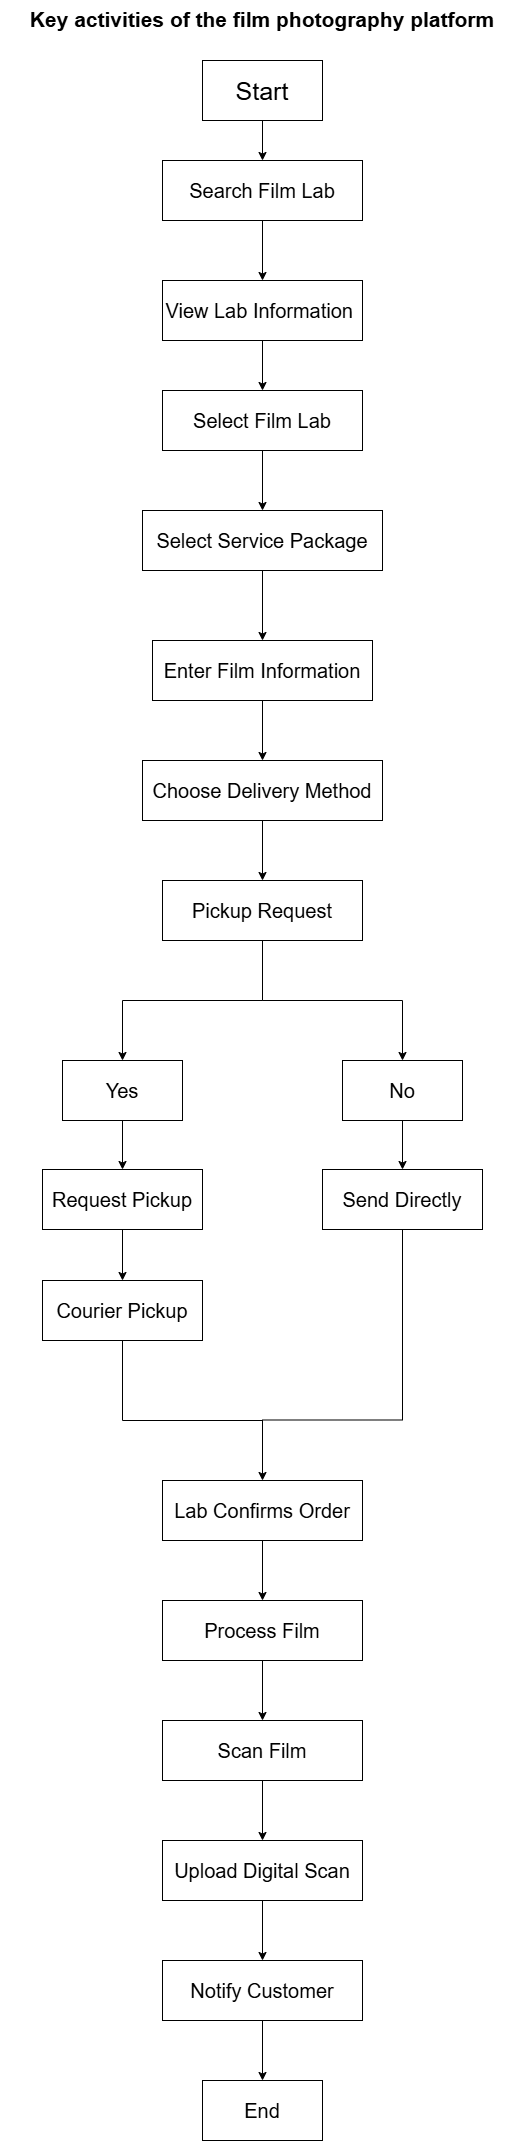

The diagram above was exported from draw.io. Its source (the exported page's mxGraphModel, read from the mxfile embedded in the PNG):
<mxGraphModel dx="1030" dy="562" grid="1" gridSize="10" guides="1" tooltips="1" connect="1" arrows="1" fold="1" page="1" pageScale="1" pageWidth="827" pageHeight="1169" math="0" shadow="0">
  <root>
    <mxCell id="0" />
    <mxCell id="1" parent="0" />
    <mxCell id="b5a_szRIxtCicimkG8qw-13" edge="1" parent="1" source="b5a_szRIxtCicimkG8qw-1" style="edgeStyle=orthogonalEdgeStyle;rounded=0;orthogonalLoop=1;jettySize=auto;html=1;" target="b5a_szRIxtCicimkG8qw-5">
      <mxGeometry relative="1" as="geometry" />
    </mxCell>
    <mxCell id="b5a_szRIxtCicimkG8qw-1" parent="1" style="rounded=0;whiteSpace=wrap;html=1;" value="&lt;font style=&quot;font-size: 25px;&quot;&gt;Start&lt;/font&gt;" vertex="1">
      <mxGeometry height="60" width="120" x="360" y="60" as="geometry" />
    </mxCell>
    <mxCell id="b5a_szRIxtCicimkG8qw-14" edge="1" parent="1" source="b5a_szRIxtCicimkG8qw-5" style="edgeStyle=orthogonalEdgeStyle;rounded=0;orthogonalLoop=1;jettySize=auto;html=1;entryX=0.5;entryY=0;entryDx=0;entryDy=0;" target="b5a_szRIxtCicimkG8qw-6">
      <mxGeometry relative="1" as="geometry" />
    </mxCell>
    <mxCell id="b5a_szRIxtCicimkG8qw-5" parent="1" style="rounded=0;whiteSpace=wrap;html=1;fontStyle=0" value="&lt;font style=&quot;font-size: 20px;&quot;&gt;Search Film Lab&lt;br/&gt;&lt;/font&gt;" vertex="1">
      <mxGeometry height="60" width="200" x="320" y="160" as="geometry" />
    </mxCell>
    <mxCell id="b5a_szRIxtCicimkG8qw-15" edge="1" parent="1" source="b5a_szRIxtCicimkG8qw-6" style="edgeStyle=orthogonalEdgeStyle;rounded=0;orthogonalLoop=1;jettySize=auto;html=1;" target="b5a_szRIxtCicimkG8qw-8">
      <mxGeometry relative="1" as="geometry" />
    </mxCell>
    <mxCell id="b5a_szRIxtCicimkG8qw-6" parent="1" style="rounded=0;whiteSpace=wrap;html=1;" value="&lt;font style=&quot;font-size: 20px;&quot;&gt;View Lab Information&amp;nbsp;&lt;/font&gt;" vertex="1">
      <mxGeometry height="60" width="200" x="320" y="280" as="geometry" />
    </mxCell>
    <mxCell id="b5a_szRIxtCicimkG8qw-16" edge="1" parent="1" source="b5a_szRIxtCicimkG8qw-8" style="edgeStyle=orthogonalEdgeStyle;rounded=0;orthogonalLoop=1;jettySize=auto;html=1;" target="b5a_szRIxtCicimkG8qw-9">
      <mxGeometry relative="1" as="geometry" />
    </mxCell>
    <mxCell id="b5a_szRIxtCicimkG8qw-8" parent="1" style="rounded=0;whiteSpace=wrap;html=1;" value="&lt;font style=&quot;font-size: 20px;&quot;&gt;Select Film Lab&lt;/font&gt;" vertex="1">
      <mxGeometry height="60" width="200" x="320" y="390" as="geometry" />
    </mxCell>
    <mxCell id="b5a_szRIxtCicimkG8qw-17" edge="1" parent="1" source="b5a_szRIxtCicimkG8qw-9" style="edgeStyle=orthogonalEdgeStyle;rounded=0;orthogonalLoop=1;jettySize=auto;html=1;" target="b5a_szRIxtCicimkG8qw-10">
      <mxGeometry relative="1" as="geometry" />
    </mxCell>
    <mxCell id="b5a_szRIxtCicimkG8qw-9" parent="1" style="rounded=0;whiteSpace=wrap;html=1;" value="&lt;font style=&quot;font-size: 20px;&quot;&gt;Select Service Package&lt;/font&gt;" vertex="1">
      <mxGeometry height="60" width="240" x="300" y="510" as="geometry" />
    </mxCell>
    <mxCell id="b5a_szRIxtCicimkG8qw-18" edge="1" parent="1" source="b5a_szRIxtCicimkG8qw-10" style="edgeStyle=orthogonalEdgeStyle;rounded=0;orthogonalLoop=1;jettySize=auto;html=1;" target="b5a_szRIxtCicimkG8qw-11">
      <mxGeometry relative="1" as="geometry" />
    </mxCell>
    <mxCell id="b5a_szRIxtCicimkG8qw-10" parent="1" style="rounded=0;whiteSpace=wrap;html=1;" value="&lt;font style=&quot;font-size: 20px;&quot;&gt;Enter Film Information&lt;/font&gt;" vertex="1">
      <mxGeometry height="60" width="220" x="310" y="640" as="geometry" />
    </mxCell>
    <mxCell id="b5a_szRIxtCicimkG8qw-21" edge="1" parent="1" source="b5a_szRIxtCicimkG8qw-11" style="edgeStyle=orthogonalEdgeStyle;rounded=0;orthogonalLoop=1;jettySize=auto;html=1;" target="b5a_szRIxtCicimkG8qw-20">
      <mxGeometry relative="1" as="geometry" />
    </mxCell>
    <mxCell id="b5a_szRIxtCicimkG8qw-11" parent="1" style="rounded=0;whiteSpace=wrap;html=1;" value="&lt;font style=&quot;font-size: 20px;&quot;&gt;Choose Delivery Method&lt;/font&gt;" vertex="1">
      <mxGeometry height="60" width="240" x="300" y="760" as="geometry" />
    </mxCell>
    <mxCell id="b5a_szRIxtCicimkG8qw-24" edge="1" parent="1" source="b5a_szRIxtCicimkG8qw-20" style="edgeStyle=orthogonalEdgeStyle;rounded=0;orthogonalLoop=1;jettySize=auto;html=1;entryX=0.5;entryY=0;entryDx=0;entryDy=0;" target="b5a_szRIxtCicimkG8qw-26">
      <mxGeometry relative="1" as="geometry">
        <mxPoint x="320" y="1060" as="targetPoint" />
      </mxGeometry>
    </mxCell>
    <mxCell id="b5a_szRIxtCicimkG8qw-25" edge="1" parent="1" source="b5a_szRIxtCicimkG8qw-20" style="edgeStyle=orthogonalEdgeStyle;rounded=0;orthogonalLoop=1;jettySize=auto;html=1;exitX=0.5;exitY=1;exitDx=0;exitDy=0;entryX=0.5;entryY=0;entryDx=0;entryDy=0;" target="b5a_szRIxtCicimkG8qw-28">
      <mxGeometry relative="1" as="geometry">
        <mxPoint x="520" y="1060" as="targetPoint" />
      </mxGeometry>
    </mxCell>
    <mxCell id="b5a_szRIxtCicimkG8qw-20" parent="1" style="rounded=0;whiteSpace=wrap;html=1;fontStyle=0" value="&lt;font style=&quot;font-size: 20px;&quot;&gt;Pickup Request&lt;/font&gt;" vertex="1">
      <mxGeometry height="60" width="200" x="320" y="880" as="geometry" />
    </mxCell>
    <mxCell id="b5a_szRIxtCicimkG8qw-31" edge="1" parent="1" source="b5a_szRIxtCicimkG8qw-26" style="edgeStyle=orthogonalEdgeStyle;rounded=0;orthogonalLoop=1;jettySize=auto;html=1;" target="b5a_szRIxtCicimkG8qw-29">
      <mxGeometry relative="1" as="geometry" />
    </mxCell>
    <mxCell id="b5a_szRIxtCicimkG8qw-26" parent="1" style="rounded=0;whiteSpace=wrap;html=1;fontStyle=0" value="&lt;span style=&quot;font-size: 20px;&quot;&gt;Yes&lt;/span&gt;" vertex="1">
      <mxGeometry height="60" width="120" x="220" y="1060" as="geometry" />
    </mxCell>
    <mxCell id="b5a_szRIxtCicimkG8qw-34" edge="1" parent="1" source="b5a_szRIxtCicimkG8qw-28" style="edgeStyle=orthogonalEdgeStyle;rounded=0;orthogonalLoop=1;jettySize=auto;html=1;exitX=0.5;exitY=1;exitDx=0;exitDy=0;" target="b5a_szRIxtCicimkG8qw-33">
      <mxGeometry relative="1" as="geometry" />
    </mxCell>
    <mxCell id="b5a_szRIxtCicimkG8qw-28" parent="1" style="rounded=0;whiteSpace=wrap;html=1;fontStyle=0" value="&lt;span style=&quot;font-size: 20px;&quot;&gt;No&lt;/span&gt;" vertex="1">
      <mxGeometry height="60" width="120" x="500" y="1060" as="geometry" />
    </mxCell>
    <mxCell id="b5a_szRIxtCicimkG8qw-32" edge="1" parent="1" source="b5a_szRIxtCicimkG8qw-29" style="edgeStyle=orthogonalEdgeStyle;rounded=0;orthogonalLoop=1;jettySize=auto;html=1;" target="b5a_szRIxtCicimkG8qw-30">
      <mxGeometry relative="1" as="geometry" />
    </mxCell>
    <mxCell id="b5a_szRIxtCicimkG8qw-29" parent="1" style="rounded=0;whiteSpace=wrap;html=1;fontStyle=0" value="&lt;span style=&quot;font-size: 20px;&quot;&gt;Request Pickup&lt;/span&gt;" vertex="1">
      <mxGeometry height="60" width="160" x="200" y="1169" as="geometry" />
    </mxCell>
    <mxCell id="b5a_szRIxtCicimkG8qw-40" edge="1" parent="1" source="b5a_szRIxtCicimkG8qw-30" style="edgeStyle=orthogonalEdgeStyle;rounded=0;orthogonalLoop=1;jettySize=auto;html=1;endArrow=none;endFill=0;">
      <mxGeometry relative="1" as="geometry">
        <Array as="points">
          <mxPoint x="280" y="1420" />
        </Array>
        <mxPoint x="420" y="1420" as="targetPoint" />
      </mxGeometry>
    </mxCell>
    <mxCell id="b5a_szRIxtCicimkG8qw-30" parent="1" style="rounded=0;whiteSpace=wrap;html=1;fontStyle=0" value="&lt;span style=&quot;font-size: 20px;&quot;&gt;Courier Pickup&lt;/span&gt;" vertex="1">
      <mxGeometry height="60" width="160" x="200" y="1280" as="geometry" />
    </mxCell>
    <mxCell id="b5a_szRIxtCicimkG8qw-42" edge="1" parent="1" source="b5a_szRIxtCicimkG8qw-33" style="edgeStyle=orthogonalEdgeStyle;rounded=0;orthogonalLoop=1;jettySize=auto;html=1;entryX=0.5;entryY=0;entryDx=0;entryDy=0;" target="b5a_szRIxtCicimkG8qw-44">
      <mxGeometry relative="1" as="geometry">
        <Array as="points">
          <mxPoint x="560" y="1419.5" />
          <mxPoint x="420" y="1419.5" />
        </Array>
        <mxPoint x="420" y="1480" as="targetPoint" />
      </mxGeometry>
    </mxCell>
    <mxCell id="b5a_szRIxtCicimkG8qw-33" parent="1" style="rounded=0;whiteSpace=wrap;html=1;fontStyle=0" value="&lt;span style=&quot;font-size: 20px;&quot;&gt;Send Directly&lt;/span&gt;" vertex="1">
      <mxGeometry height="60" width="160" x="480" y="1169" as="geometry" />
    </mxCell>
    <mxCell id="b5a_szRIxtCicimkG8qw-53" edge="1" parent="1" source="b5a_szRIxtCicimkG8qw-44" style="edgeStyle=orthogonalEdgeStyle;rounded=0;orthogonalLoop=1;jettySize=auto;html=1;" target="b5a_szRIxtCicimkG8qw-45">
      <mxGeometry relative="1" as="geometry" />
    </mxCell>
    <mxCell id="b5a_szRIxtCicimkG8qw-44" parent="1" style="rounded=0;whiteSpace=wrap;html=1;fontStyle=0" value="&lt;font style=&quot;font-size: 20px;&quot;&gt;Lab Confirms Order&lt;/font&gt;" vertex="1">
      <mxGeometry height="60" width="200" x="320" y="1480" as="geometry" />
    </mxCell>
    <mxCell id="b5a_szRIxtCicimkG8qw-54" edge="1" parent="1" source="b5a_szRIxtCicimkG8qw-45" style="edgeStyle=orthogonalEdgeStyle;rounded=0;orthogonalLoop=1;jettySize=auto;html=1;" target="b5a_szRIxtCicimkG8qw-46">
      <mxGeometry relative="1" as="geometry" />
    </mxCell>
    <mxCell id="b5a_szRIxtCicimkG8qw-45" parent="1" style="rounded=0;whiteSpace=wrap;html=1;fontStyle=0" value="&lt;font style=&quot;font-size: 20px;&quot;&gt;Process Film&lt;/font&gt;" vertex="1">
      <mxGeometry height="60" width="200" x="320" y="1600" as="geometry" />
    </mxCell>
    <mxCell id="b5a_szRIxtCicimkG8qw-55" edge="1" parent="1" source="b5a_szRIxtCicimkG8qw-46" style="edgeStyle=orthogonalEdgeStyle;rounded=0;orthogonalLoop=1;jettySize=auto;html=1;" target="b5a_szRIxtCicimkG8qw-50">
      <mxGeometry relative="1" as="geometry" />
    </mxCell>
    <mxCell id="b5a_szRIxtCicimkG8qw-46" parent="1" style="rounded=0;whiteSpace=wrap;html=1;fontStyle=0" value="&lt;font style=&quot;font-size: 20px;&quot;&gt;Scan Film&lt;/font&gt;" vertex="1">
      <mxGeometry height="60" width="200" x="320" y="1720" as="geometry" />
    </mxCell>
    <mxCell id="b5a_szRIxtCicimkG8qw-56" edge="1" parent="1" source="b5a_szRIxtCicimkG8qw-50" style="edgeStyle=orthogonalEdgeStyle;rounded=0;orthogonalLoop=1;jettySize=auto;html=1;" target="b5a_szRIxtCicimkG8qw-51">
      <mxGeometry relative="1" as="geometry" />
    </mxCell>
    <mxCell id="b5a_szRIxtCicimkG8qw-50" parent="1" style="rounded=0;whiteSpace=wrap;html=1;fontStyle=0" value="&lt;font style=&quot;font-size: 20px;&quot;&gt;Upload Digital Scan&lt;/font&gt;" vertex="1">
      <mxGeometry height="60" width="200" x="320" y="1840" as="geometry" />
    </mxCell>
    <mxCell id="b5a_szRIxtCicimkG8qw-57" edge="1" parent="1" source="b5a_szRIxtCicimkG8qw-51" style="edgeStyle=orthogonalEdgeStyle;rounded=0;orthogonalLoop=1;jettySize=auto;html=1;" target="b5a_szRIxtCicimkG8qw-52" value="">
      <mxGeometry relative="1" as="geometry" />
    </mxCell>
    <mxCell id="b5a_szRIxtCicimkG8qw-51" parent="1" style="rounded=0;whiteSpace=wrap;html=1;fontStyle=0" value="&lt;font style=&quot;font-size: 20px;&quot;&gt;Notify Customer&lt;/font&gt;" vertex="1">
      <mxGeometry height="60" width="200" x="320" y="1960" as="geometry" />
    </mxCell>
    <mxCell id="b5a_szRIxtCicimkG8qw-52" parent="1" style="rounded=0;whiteSpace=wrap;html=1;fontStyle=0" value="&lt;font style=&quot;font-size: 20px;&quot;&gt;End&lt;/font&gt;" vertex="1">
      <mxGeometry height="60" width="120" x="360" y="2080" as="geometry" />
    </mxCell>
    <mxCell id="y56eB7rqBt7MUvpa-kAp-2" parent="1" style="text;whiteSpace=wrap;fontSize=21;align=center;fontStyle=1" value="Key activities of the film photography platform" vertex="1">
      <mxGeometry height="40" width="524" x="158" as="geometry" />
    </mxCell>
  </root>
</mxGraphModel>